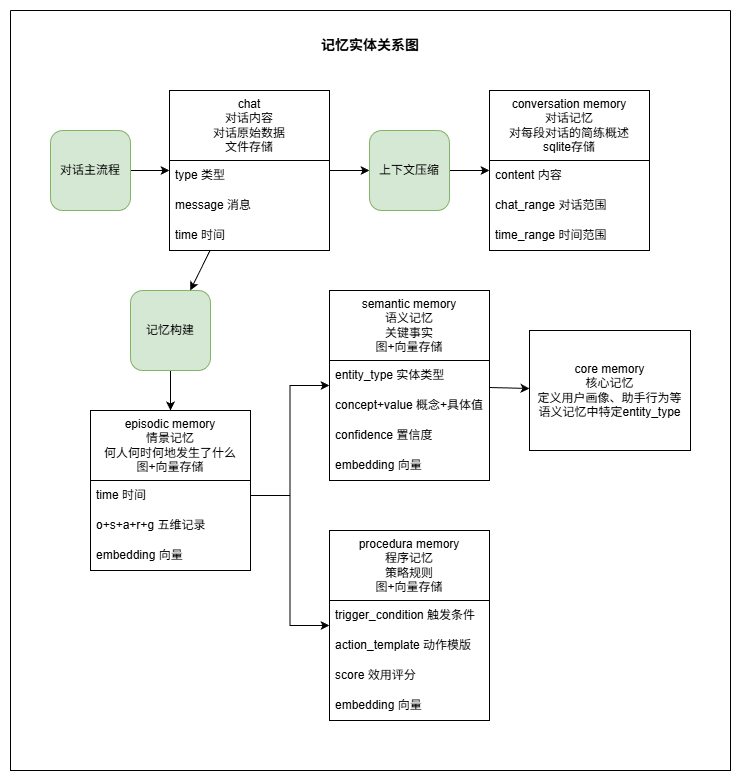

The diagram above was exported from draw.io. Its source (the exported page's mxGraphModel, read from the mxfile embedded in the PNG):
<mxGraphModel dx="1013" dy="752" grid="1" gridSize="10" guides="1" tooltips="1" connect="1" arrows="1" fold="1" page="1" pageScale="1" pageWidth="827" pageHeight="1169" math="0" shadow="0">
  <root>
    <mxCell id="0" />
    <mxCell id="1" parent="0" />
    <mxCell id="uboX76KwrE2KheBPxHfR-89" parent="1" style="swimlane;startSize=0;" value="" vertex="1">
      <mxGeometry height="760" width="720" x="40" y="120" as="geometry" />
    </mxCell>
    <mxCell id="YQ-pkFOnpN7RDE3XaJnu-4" edge="1" parent="uboX76KwrE2KheBPxHfR-89" source="uboX76KwrE2KheBPxHfR-33" style="edgeStyle=orthogonalEdgeStyle;rounded=0;orthogonalLoop=1;jettySize=auto;html=1;exitX=1;exitY=0.5;exitDx=0;exitDy=0;entryX=0;entryY=0.5;entryDx=0;entryDy=0;" target="uboX76KwrE2KheBPxHfR-63">
      <mxGeometry relative="1" as="geometry" />
    </mxCell>
    <mxCell id="uboX76KwrE2KheBPxHfR-33" parent="uboX76KwrE2KheBPxHfR-89" style="swimlane;fontStyle=0;childLayout=stackLayout;horizontal=1;startSize=70;horizontalStack=0;resizeParent=1;resizeParentMax=0;resizeLast=0;collapsible=1;marginBottom=0;whiteSpace=wrap;html=1;" value="chat&lt;div&gt;对话内容&lt;/div&gt;&lt;div&gt;对话原始数据&lt;/div&gt;&lt;div&gt;文件存储&lt;/div&gt;" vertex="1">
      <mxGeometry height="160" width="160" x="159" y="80" as="geometry" />
    </mxCell>
    <mxCell id="uboX76KwrE2KheBPxHfR-34" parent="uboX76KwrE2KheBPxHfR-33" style="text;strokeColor=none;fillColor=none;align=left;verticalAlign=middle;spacingLeft=4;spacingRight=4;overflow=hidden;points=[[0,0.5],[1,0.5]];portConstraint=eastwest;rotatable=1;whiteSpace=wrap;html=1;movable=1;resizable=1;deletable=1;editable=1;locked=0;connectable=1;fontSize=12;" value="type 类型" vertex="1">
      <mxGeometry height="30" width="160" y="70" as="geometry" />
    </mxCell>
    <mxCell id="uboX76KwrE2KheBPxHfR-35" parent="uboX76KwrE2KheBPxHfR-33" style="text;strokeColor=none;fillColor=none;align=left;verticalAlign=middle;spacingLeft=4;spacingRight=4;overflow=hidden;points=[[0,0.5],[1,0.5]];portConstraint=eastwest;rotatable=1;whiteSpace=wrap;html=1;movable=1;resizable=1;deletable=1;editable=1;locked=0;connectable=1;fontSize=12;" value="message 消息" vertex="1">
      <mxGeometry height="30" width="160" y="100" as="geometry" />
    </mxCell>
    <mxCell id="uboX76KwrE2KheBPxHfR-36" parent="uboX76KwrE2KheBPxHfR-33" style="text;strokeColor=none;fillColor=none;align=left;verticalAlign=middle;spacingLeft=4;spacingRight=4;overflow=hidden;points=[[0,0.5],[1,0.5]];portConstraint=eastwest;rotatable=1;whiteSpace=wrap;html=1;movable=1;resizable=1;deletable=1;editable=1;locked=0;connectable=1;fontSize=12;" value="time 时间" vertex="1">
      <mxGeometry height="30" width="160" y="130" as="geometry" />
    </mxCell>
    <mxCell id="uboX76KwrE2KheBPxHfR-40" parent="uboX76KwrE2KheBPxHfR-89" style="swimlane;fontStyle=0;childLayout=stackLayout;horizontal=1;startSize=70;horizontalStack=0;resizeParent=1;resizeParentMax=0;resizeLast=0;collapsible=1;marginBottom=0;whiteSpace=wrap;html=1;" value="semantic memory&lt;div&gt;语义记忆&lt;/div&gt;&lt;div&gt;关键事实&lt;/div&gt;&lt;div&gt;图+向量存储&lt;/div&gt;" vertex="1">
      <mxGeometry height="190" width="160" x="319" y="280" as="geometry" />
    </mxCell>
    <mxCell id="uboX76KwrE2KheBPxHfR-41" parent="uboX76KwrE2KheBPxHfR-40" style="text;strokeColor=none;fillColor=none;align=left;verticalAlign=middle;spacingLeft=4;spacingRight=4;overflow=hidden;points=[[0,0.5],[1,0.5]];portConstraint=eastwest;rotatable=0;whiteSpace=wrap;html=1;" value="entity_type 实体类型" vertex="1">
      <mxGeometry height="30" width="160" y="70" as="geometry" />
    </mxCell>
    <mxCell id="uboX76KwrE2KheBPxHfR-43" parent="uboX76KwrE2KheBPxHfR-40" style="text;strokeColor=none;fillColor=none;align=left;verticalAlign=middle;spacingLeft=4;spacingRight=4;overflow=hidden;points=[[0,0.5],[1,0.5]];portConstraint=eastwest;rotatable=0;whiteSpace=wrap;html=1;" value="concept+value 概念+具体值" vertex="1">
      <mxGeometry height="30" width="160" y="100" as="geometry" />
    </mxCell>
    <mxCell id="eA9GeAmZHHoogTT0IN1K-16" parent="uboX76KwrE2KheBPxHfR-40" style="text;strokeColor=none;fillColor=none;align=left;verticalAlign=middle;spacingLeft=4;spacingRight=4;overflow=hidden;points=[[0,0.5],[1,0.5]];portConstraint=eastwest;rotatable=0;whiteSpace=wrap;html=1;" value="confidence 置信度" vertex="1">
      <mxGeometry height="30" width="160" y="130" as="geometry" />
    </mxCell>
    <mxCell id="eA9GeAmZHHoogTT0IN1K-17" parent="uboX76KwrE2KheBPxHfR-40" style="text;strokeColor=none;fillColor=none;align=left;verticalAlign=middle;spacingLeft=4;spacingRight=4;overflow=hidden;points=[[0,0.5],[1,0.5]];portConstraint=eastwest;rotatable=0;whiteSpace=wrap;html=1;" value="embedding 向量" vertex="1">
      <mxGeometry height="30" width="160" y="160" as="geometry" />
    </mxCell>
    <mxCell id="uboX76KwrE2KheBPxHfR-46" edge="1" parent="uboX76KwrE2KheBPxHfR-89" source="uboX76KwrE2KheBPxHfR-78" style="endArrow=classic;html=1;rounded=0;" target="uboX76KwrE2KheBPxHfR-90" value="">
      <mxGeometry height="50" relative="1" width="50" as="geometry">
        <mxPoint x="369" y="480" as="sourcePoint" />
        <mxPoint x="579.5714285714284" y="430" as="targetPoint" />
      </mxGeometry>
    </mxCell>
    <mxCell id="YQ-pkFOnpN7RDE3XaJnu-5" edge="1" parent="uboX76KwrE2KheBPxHfR-89" source="uboX76KwrE2KheBPxHfR-63" style="edgeStyle=orthogonalEdgeStyle;rounded=0;orthogonalLoop=1;jettySize=auto;html=1;exitX=1;exitY=0.5;exitDx=0;exitDy=0;entryX=0;entryY=0.5;entryDx=0;entryDy=0;" target="uboX76KwrE2KheBPxHfR-12">
      <mxGeometry relative="1" as="geometry" />
    </mxCell>
    <mxCell id="uboX76KwrE2KheBPxHfR-63" parent="uboX76KwrE2KheBPxHfR-89" style="rounded=1;whiteSpace=wrap;html=1;fillColor=#d5e8d4;strokeColor=#82b366;" value="上下文压缩" vertex="1">
      <mxGeometry height="80" width="80" x="359" y="120" as="geometry" />
    </mxCell>
    <mxCell id="uboX76KwrE2KheBPxHfR-78" parent="uboX76KwrE2KheBPxHfR-89" style="rounded=1;whiteSpace=wrap;html=1;fillColor=#d5e8d4;strokeColor=#82b366;" value="记忆构建" vertex="1">
      <mxGeometry height="80" width="80" x="120" y="280" as="geometry" />
    </mxCell>
    <mxCell id="uboX76KwrE2KheBPxHfR-90" parent="uboX76KwrE2KheBPxHfR-89" style="swimlane;fontStyle=0;childLayout=stackLayout;horizontal=1;startSize=70;horizontalStack=0;resizeParent=1;resizeParentMax=0;resizeLast=0;collapsible=1;marginBottom=0;whiteSpace=wrap;html=1;" value="episodic memory&lt;div&gt;情景记忆&lt;/div&gt;&lt;div&gt;何人何时何地发生了什么&lt;/div&gt;&lt;div&gt;图+向量存储&lt;/div&gt;" vertex="1">
      <mxGeometry height="160" width="160" x="80" y="400" as="geometry" />
    </mxCell>
    <mxCell id="uboX76KwrE2KheBPxHfR-91" parent="uboX76KwrE2KheBPxHfR-90" style="text;strokeColor=none;fillColor=none;align=left;verticalAlign=middle;spacingLeft=4;spacingRight=4;overflow=hidden;points=[[0,0.5],[1,0.5]];portConstraint=eastwest;rotatable=1;whiteSpace=wrap;html=1;movable=1;resizable=1;deletable=1;editable=1;locked=0;connectable=1;" value="time 时间" vertex="1">
      <mxGeometry height="30" width="160" y="70" as="geometry" />
    </mxCell>
    <mxCell id="uboX76KwrE2KheBPxHfR-92" parent="uboX76KwrE2KheBPxHfR-90" style="text;strokeColor=none;fillColor=none;align=left;verticalAlign=middle;spacingLeft=4;spacingRight=4;overflow=hidden;points=[[0,0.5],[1,0.5]];portConstraint=eastwest;rotatable=1;whiteSpace=wrap;html=1;movable=1;resizable=1;deletable=1;editable=1;locked=0;connectable=1;" value="o+s+a+r+g 五维记录" vertex="1">
      <mxGeometry height="30" width="160" y="100" as="geometry" />
    </mxCell>
    <mxCell id="uboX76KwrE2KheBPxHfR-93" parent="uboX76KwrE2KheBPxHfR-90" style="text;strokeColor=none;fillColor=none;align=left;verticalAlign=middle;spacingLeft=4;spacingRight=4;overflow=hidden;points=[[0,0.5],[1,0.5]];portConstraint=eastwest;rotatable=1;whiteSpace=wrap;html=1;movable=1;resizable=1;deletable=1;editable=1;locked=0;connectable=1;" value="embedding 向量" vertex="1">
      <mxGeometry height="30" width="160" y="130" as="geometry" />
    </mxCell>
    <mxCell id="uboX76KwrE2KheBPxHfR-106" edge="1" parent="uboX76KwrE2KheBPxHfR-89" source="uboX76KwrE2KheBPxHfR-94" style="edgeStyle=orthogonalEdgeStyle;rounded=0;orthogonalLoop=1;jettySize=auto;html=1;exitX=1;exitY=0.5;exitDx=0;exitDy=0;entryX=0;entryY=0.5;entryDx=0;entryDy=0;" target="uboX76KwrE2KheBPxHfR-33">
      <mxGeometry relative="1" as="geometry" />
    </mxCell>
    <mxCell id="uboX76KwrE2KheBPxHfR-94" parent="uboX76KwrE2KheBPxHfR-89" style="rounded=1;whiteSpace=wrap;html=1;fillColor=#d5e8d4;strokeColor=#82b366;" value="对话主流程" vertex="1">
      <mxGeometry height="80" width="80" x="40" y="120" as="geometry" />
    </mxCell>
    <mxCell id="uboX76KwrE2KheBPxHfR-109" parent="uboX76KwrE2KheBPxHfR-89" style="text;html=1;whiteSpace=wrap;strokeColor=none;fillColor=none;align=center;verticalAlign=middle;rounded=0;fontSize=14;fontStyle=1" value="记忆实体关系图" vertex="1">
      <mxGeometry height="30" width="120" x="300" y="20" as="geometry" />
    </mxCell>
    <mxCell id="uboX76KwrE2KheBPxHfR-12" parent="uboX76KwrE2KheBPxHfR-89" style="swimlane;fontStyle=0;childLayout=stackLayout;horizontal=1;startSize=70;horizontalStack=0;resizeParent=1;resizeParentMax=0;resizeLast=0;collapsible=1;marginBottom=0;whiteSpace=wrap;html=1;" value="conversation memory&lt;div&gt;对话记忆&lt;/div&gt;&lt;div&gt;对每段对话的简练概述&lt;/div&gt;&lt;div&gt;sqlite存储&lt;/div&gt;" vertex="1">
      <mxGeometry height="160" width="160" x="479" y="80" as="geometry" />
    </mxCell>
    <mxCell id="uboX76KwrE2KheBPxHfR-24" parent="uboX76KwrE2KheBPxHfR-12" style="text;strokeColor=none;fillColor=none;align=left;verticalAlign=middle;spacingLeft=4;spacingRight=4;overflow=hidden;points=[[0,0.5],[1,0.5]];portConstraint=eastwest;rotatable=1;whiteSpace=wrap;html=1;movable=1;resizable=1;deletable=1;editable=1;locked=0;connectable=1;" value="content 内容" vertex="1">
      <mxGeometry height="30" width="160" y="70" as="geometry" />
    </mxCell>
    <mxCell id="uboX76KwrE2KheBPxHfR-14" parent="uboX76KwrE2KheBPxHfR-12" style="text;strokeColor=none;fillColor=none;align=left;verticalAlign=middle;spacingLeft=4;spacingRight=4;overflow=hidden;points=[[0,0.5],[1,0.5]];portConstraint=eastwest;rotatable=1;whiteSpace=wrap;html=1;movable=1;resizable=1;deletable=1;editable=1;locked=0;connectable=1;" value="chat_range 对话范围" vertex="1">
      <mxGeometry height="30" width="160" y="100" as="geometry" />
    </mxCell>
    <mxCell id="uboX76KwrE2KheBPxHfR-23" parent="uboX76KwrE2KheBPxHfR-12" style="text;strokeColor=none;fillColor=none;align=left;verticalAlign=middle;spacingLeft=4;spacingRight=4;overflow=hidden;points=[[0,0.5],[1,0.5]];portConstraint=eastwest;rotatable=1;whiteSpace=wrap;html=1;movable=1;resizable=1;deletable=1;editable=1;locked=0;connectable=1;" value="time_range&amp;nbsp;&lt;span style=&quot;background-color: transparent; color: light-dark(rgb(0, 0, 0), rgb(255, 255, 255));&quot;&gt;时间范围&lt;/span&gt;" vertex="1">
      <mxGeometry height="30" width="160" y="130" as="geometry" />
    </mxCell>
    <mxCell id="YQ-pkFOnpN7RDE3XaJnu-6" edge="1" parent="uboX76KwrE2KheBPxHfR-89" source="uboX76KwrE2KheBPxHfR-33" style="endArrow=classic;html=1;rounded=0;" target="uboX76KwrE2KheBPxHfR-78" value="">
      <mxGeometry height="50" relative="1" width="50" as="geometry">
        <mxPoint x="280" y="310" as="sourcePoint" />
        <mxPoint x="330" y="260" as="targetPoint" />
      </mxGeometry>
    </mxCell>
    <mxCell id="eA9GeAmZHHoogTT0IN1K-6" edge="1" parent="uboX76KwrE2KheBPxHfR-89" source="uboX76KwrE2KheBPxHfR-91" style="edgeStyle=orthogonalEdgeStyle;rounded=0;orthogonalLoop=1;jettySize=auto;html=1;exitX=1;exitY=0.5;exitDx=0;exitDy=0;" target="uboX76KwrE2KheBPxHfR-40">
      <mxGeometry relative="1" as="geometry">
        <mxPoint x="279" y="405" as="targetPoint" />
      </mxGeometry>
    </mxCell>
    <mxCell id="eA9GeAmZHHoogTT0IN1K-7" edge="1" parent="uboX76KwrE2KheBPxHfR-89" source="uboX76KwrE2KheBPxHfR-91" style="edgeStyle=orthogonalEdgeStyle;rounded=0;orthogonalLoop=1;jettySize=auto;html=1;exitX=1;exitY=0.5;exitDx=0;exitDy=0;entryX=0;entryY=0.5;entryDx=0;entryDy=0;" target="eA9GeAmZHHoogTT0IN1K-18">
      <mxGeometry relative="1" as="geometry">
        <mxPoint x="280" y="600" as="targetPoint" />
      </mxGeometry>
    </mxCell>
    <mxCell id="eA9GeAmZHHoogTT0IN1K-18" parent="uboX76KwrE2KheBPxHfR-89" style="swimlane;fontStyle=0;childLayout=stackLayout;horizontal=1;startSize=70;horizontalStack=0;resizeParent=1;resizeParentMax=0;resizeLast=0;collapsible=1;marginBottom=0;whiteSpace=wrap;html=1;" value="procedura memory&lt;div&gt;程序记忆&lt;/div&gt;&lt;div&gt;策略规则&lt;/div&gt;&lt;div&gt;图+向量存储&lt;/div&gt;" vertex="1">
      <mxGeometry height="190" width="160" x="319" y="520" as="geometry" />
    </mxCell>
    <mxCell id="eA9GeAmZHHoogTT0IN1K-19" parent="eA9GeAmZHHoogTT0IN1K-18" style="text;strokeColor=none;fillColor=none;align=left;verticalAlign=middle;spacingLeft=4;spacingRight=4;overflow=hidden;points=[[0,0.5],[1,0.5]];portConstraint=eastwest;rotatable=0;whiteSpace=wrap;html=1;movable=0;resizable=0;deletable=0;editable=0;locked=1;connectable=0;" value="trigger_condition 触发条件" vertex="1">
      <mxGeometry height="30" width="160" y="70" as="geometry" />
    </mxCell>
    <mxCell id="eA9GeAmZHHoogTT0IN1K-20" parent="eA9GeAmZHHoogTT0IN1K-18" style="text;strokeColor=none;fillColor=none;align=left;verticalAlign=middle;spacingLeft=4;spacingRight=4;overflow=hidden;points=[[0,0.5],[1,0.5]];portConstraint=eastwest;rotatable=0;whiteSpace=wrap;html=1;movable=0;resizable=0;deletable=0;editable=0;locked=1;connectable=0;" value="action_template 动作模版" vertex="1">
      <mxGeometry height="30" width="160" y="100" as="geometry" />
    </mxCell>
    <mxCell id="eA9GeAmZHHoogTT0IN1K-21" parent="eA9GeAmZHHoogTT0IN1K-18" style="text;strokeColor=none;fillColor=none;align=left;verticalAlign=middle;spacingLeft=4;spacingRight=4;overflow=hidden;points=[[0,0.5],[1,0.5]];portConstraint=eastwest;rotatable=0;whiteSpace=wrap;html=1;movable=0;resizable=0;deletable=0;editable=0;locked=1;connectable=0;" value="score 效用评分" vertex="1">
      <mxGeometry height="30" width="160" y="130" as="geometry" />
    </mxCell>
    <mxCell id="eA9GeAmZHHoogTT0IN1K-22" parent="eA9GeAmZHHoogTT0IN1K-18" style="text;strokeColor=none;fillColor=none;align=left;verticalAlign=middle;spacingLeft=4;spacingRight=4;overflow=hidden;points=[[0,0.5],[1,0.5]];portConstraint=eastwest;rotatable=0;whiteSpace=wrap;html=1;movable=0;resizable=0;deletable=0;editable=0;locked=1;connectable=0;" value="embedding 向量" vertex="1">
      <mxGeometry height="30" width="160" y="160" as="geometry" />
    </mxCell>
    <mxCell id="eA9GeAmZHHoogTT0IN1K-28" parent="uboX76KwrE2KheBPxHfR-89" style="rounded=0;whiteSpace=wrap;html=1;" value="&lt;div&gt;core memory&lt;/div&gt;&lt;div&gt;核心记忆&lt;/div&gt;&lt;div&gt;定义用户画像、助手行为等&lt;/div&gt;&lt;div&gt;语义记忆中特定entity_type&lt;/div&gt;" vertex="1">
      <mxGeometry height="120" width="161" x="519" y="320" as="geometry" />
    </mxCell>
    <mxCell id="eA9GeAmZHHoogTT0IN1K-29" edge="1" parent="uboX76KwrE2KheBPxHfR-89" source="uboX76KwrE2KheBPxHfR-40" style="endArrow=classic;html=1;rounded=0;" target="eA9GeAmZHHoogTT0IN1K-28" value="">
      <mxGeometry height="50" relative="1" width="50" as="geometry">
        <mxPoint x="450" y="390" as="sourcePoint" />
        <mxPoint x="500" y="340" as="targetPoint" />
      </mxGeometry>
    </mxCell>
  </root>
</mxGraphModel>